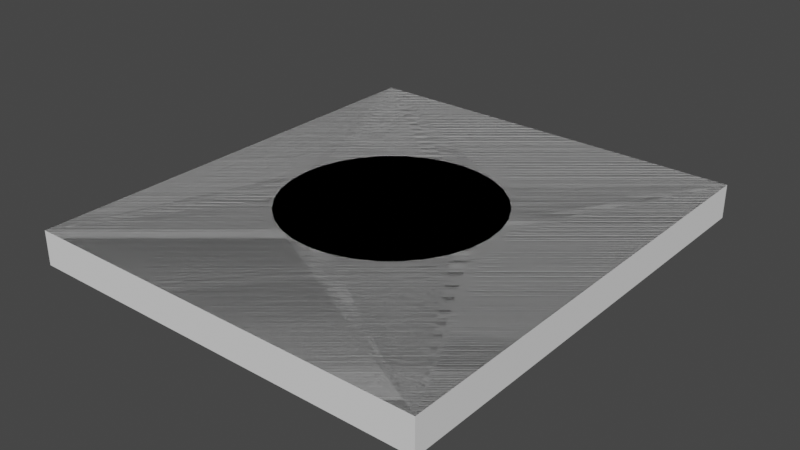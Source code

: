 # Source: untitled.blend  (saved by Blender 2.82.7; exported with 4.5.12 LTS)
import bpy
from mathutils import Matrix  # noqa: F401  (used for matrix-valued properties, if any)

bpy.ops.wm.read_factory_settings(use_empty=True)
scene = bpy.context.scene
scene.name = 'Scene'

# ---- collections
col_collection = bpy.data.collections.new('Collection'); scene.collection.children.link(col_collection)
col_soc_internal = bpy.data.collections.new('SOC_Internal'); scene.collection.children.link(col_soc_internal)
col_soc_preview = bpy.data.collections.new('SOC_Preview'); col_soc_internal.children.link(col_soc_preview)
col_soc_solid = bpy.data.collections.new('SOC_Solid'); col_soc_internal.children.link(col_soc_solid)
col_soc_reference = bpy.data.collections.new('SOC_Reference'); col_soc_internal.children.link(col_soc_reference)

# ---- world
world_world = bpy.data.worlds.new('World'); scene.world = world_world
world_world.use_nodes = True; world_world.node_tree.nodes.clear()
_N = world_world.node_tree.nodes; _L = world_world.node_tree.links
n0 = _N.new('ShaderNodeOutputWorld'); n0.name = 'World Output'; n0.location = (300, 300)
n1 = _N.new('ShaderNodeBackground'); n1.name = 'Background'; n1.location = (10, 300)
n1.inputs[0].default_value = (0.05088, 0.05088, 0.05088, 1.0)
_L.new(n1.outputs[0], n0.inputs[0])
n0.is_active_output = True
world_world.color = (0.05088, 0.05088, 0.05088)
world_world.use_sun_shadow = False
world_world.sun_shadow_jitter_overblur = 0.0

# ---- meshes
me_plane = bpy.data.meshes.new('Plane')
me_plane.from_pydata([(-80.0, -90.0, 0.0), (80.0, -90.0, 0.0), (-80.0, 90.0, 0.0), (80.0, 90.0, 0.0)], [], [(0, 1, 3, 2)])
_uv = me_plane.uv_layers.new(name='UVMap')
_uv.uv.foreach_set('vector', [0.0, 0.0, 1.0, 0.0, 1.0, 1.0, 0.0, 1.0])
me_plane.use_remesh_fix_poles = True
me_plane.use_remesh_preserve_attributes = False
me_plane.use_mirror_vertex_groups = False
me_plane.update()
me_circle = bpy.data.meshes.new('Circle')
me_circle.from_pydata([(0.0, 42.0, 0.0), (-8.194, 41.19, 0.0), (-16.07, 38.8, 0.0), (-23.33, 34.92, 0.0), (-29.7, 29.7, 0.0), (-34.92, 23.33, 0.0), (-38.8, 16.07, 0.0), (-41.19, 8.194, 0.0), (-42.0, 3.171e-06, 0.0), (-41.19, -8.194, 0.0), (-38.8, -16.07, 0.0), (-34.92, -23.33, 0.0), (-29.7, -29.7, 0.0), (-23.33, -34.92, 0.0), (-16.07, -38.8, 0.0), (-8.194, -41.19, 0.0), (1.369e-05, -42.0, 0.0), (8.194, -41.19, 0.0), (16.07, -38.8, 0.0), (23.33, -34.92, 0.0), (29.7, -29.7, 0.0), (34.92, -23.33, 0.0), (38.8, -16.07, 0.0), (41.19, -8.194, 0.0), (42.0, 4.056e-05, 0.0), (41.19, 8.194, 0.0), (38.8, 16.07, 0.0), (34.92, 23.33, 0.0), (29.7, 29.7, 0.0), (23.33, 34.92, 0.0), (16.07, 38.8, 0.0), (8.194, 41.19, 0.0)], [], [(1, 2, 3, 4, 5, 6, 7, 8, 9, 10, 11, 12, 13, 14, 15, 16, 17, 18, 19, 20, 21, 22, 23, 24, 25, 26, 27, 28, 29, 30, 31, 0)])
_uv = me_circle.uv_layers.new(name='UVMap')
_uv.uv.foreach_set('vector', [0.0, 0.0, 0.0, 0.0, 0.0, 0.0, 0.0, 0.0, 0.0, 0.0, 0.0, 0.0, 0.0, 0.0, 0.0, 0.0, 0.0, 0.0, 0.0, 0.0, 0.0, 0.0, 0.0, 0.0, 0.0, 0.0, 0.0, 0.0, 0.0, 0.0, 0.0, 0.0, 0.0, 0.0, 0.0, 0.0, 0.0, 0.0, 0.0, 0.0, 0.0, 0.0, 0.0, 0.0, 0.0, 0.0, 0.0, 0.0, 0.0, 0.0, 0.0, 0.0, 0.0, 0.0, 0.0, 0.0, 0.0, 0.0, 0.0, 0.0, 0.0, 0.0, 0.0, 0.0])
me_circle.use_remesh_fix_poles = True
me_circle.use_remesh_preserve_attributes = False
me_circle.use_mirror_vertex_groups = False
me_circle.update()
me_mesh_264 = bpy.data.meshes.new('Mesh.264')
me_mesh_264.from_pydata([(80.0, -90.0, 0.0), (80.0, 90.0, 0.0), (-80.0, 90.0, 0.0), (-80.0, -90.0, 0.0)], [], [(0, 1, 2, 3)])
me_mesh_264.use_remesh_fix_poles = True
me_mesh_264.use_remesh_preserve_attributes = False
me_mesh_264.use_mirror_vertex_groups = False
me_mesh_264.update()
me_mesh_354 = bpy.data.meshes.new('Mesh.354')
me_mesh_354.from_pydata([(-15.95, 38.84, 0.0), (-15.98, 38.83, 0.0), (-16.01, 38.82, 0.0), (-16.04, 38.81, 0.0), (-16.07, 38.8, 0.0), (-16.1, 38.78, 0.0), (-16.13, 38.77, 0.0), (-16.16, 38.76, 0.0), (-23.22, 34.98, 0.0), (-23.25, 34.97, 0.0), (-23.28, 34.95, 0.0), (-23.3, 34.93, 0.0), (-23.33, 34.92, 0.0), (-23.36, 34.9, 0.0), (-23.38, 34.88, 0.0), (-23.41, 34.86, 0.0), (-29.6, 29.78, 0.0), (-29.63, 29.76, 0.0), (-29.65, 29.74, 0.0), (-29.67, 29.72, 0.0), (-29.69, 29.69, 0.0), (-29.72, 29.67, 0.0), (-29.74, 29.65, 0.0), (-29.76, 29.63, 0.0), (-34.84, 23.43, 0.0), (-34.86, 23.41, 0.0), (-34.88, 23.38, 0.0), (-34.9, 23.36, 0.0), (-34.92, 23.33, 0.0), (-34.93, 23.3, 0.0), (-34.95, 23.28, 0.0), (-34.97, 23.25, 0.0), (-38.74, 16.18, 0.0), (-38.76, 16.16, 0.0), (-38.77, 16.13, 0.0), (-38.78, 16.1, 0.0), (-38.8, 16.07, 0.0), (-38.81, 16.04, 0.0), (-38.82, 16.01, 0.0), (-38.83, 15.98, 0.0), (-41.16, 8.314, 0.0), (-41.17, 8.284, 0.0), (-41.17, 8.254, 0.0), (-41.18, 8.223, 0.0), (-41.19, 8.193, 0.0), (-41.19, 8.162, 0.0), (-41.2, 8.131, 0.0), (-41.2, 8.1, 0.0), (-41.99, 0.125, 0.0), (-41.99, 0.0938, 0.0), (-41.99, 0.06256, 0.0), (-41.99, 0.03129, 0.0), (-41.99, 3.171e-06, 0.0), (-41.99, -0.03129, 0.0), (-41.99, -0.06256, 0.0), (-41.99, -0.09379, 0.0), (-41.21, -8.069, 0.0), (-41.2, -8.1, 0.0), (-41.2, -8.131, 0.0), (-41.19, -8.162, 0.0), (-41.19, -8.193, 0.0), (-41.18, -8.223, 0.0), (-41.17, -8.254, 0.0), (-41.17, -8.284, 0.0), (-38.84, -15.95, 0.0), (-38.83, -15.98, 0.0), (-38.82, -16.01, 0.0), (-38.81, -16.04, 0.0), (-38.8, -16.07, 0.0), (-38.78, -16.1, 0.0), (-38.77, -16.13, 0.0), (-38.76, -16.16, 0.0), (-34.98, -23.22, 0.0), (-34.97, -23.25, 0.0), (-34.95, -23.28, 0.0), (-34.93, -23.3, 0.0), (-34.92, -23.33, 0.0), (-34.9, -23.36, 0.0), (-34.88, -23.38, 0.0), (-34.86, -23.41, 0.0), (-29.78, -29.6, 0.0), (-29.76, -29.63, 0.0), (-29.74, -29.65, 0.0), (-29.72, -29.67, 0.0), (-29.69, -29.69, 0.0), (-29.67, -29.72, 0.0), (-29.65, -29.74, 0.0), (-29.63, -29.76, 0.0), (-23.43, -34.84, 0.0), (-23.41, -34.86, 0.0), (-23.38, -34.88, 0.0), (-23.36, -34.9, 0.0), (-23.33, -34.92, 0.0), (-23.3, -34.93, 0.0), (-23.28, -34.95, 0.0), (-23.25, -34.97, 0.0), (-16.18, -38.74, 0.0), (-16.16, -38.76, 0.0), (-16.13, -38.77, 0.0), (-16.1, -38.78, 0.0), (-16.07, -38.8, 0.0), (-16.04, -38.81, 0.0), (-16.01, -38.82, 0.0), (-15.98, -38.83, 0.0), (-8.314, -41.16, 0.0), (-8.284, -41.17, 0.0), (-8.254, -41.17, 0.0), (-8.223, -41.18, 0.0), (-8.193, -41.19, 0.0), (-8.162, -41.19, 0.0), (-8.131, -41.2, 0.0), (-8.1, -41.2, 0.0), (-0.125, -41.99, 0.0), (-0.09378, -41.99, 0.0), (-0.06255, -41.99, 0.0), (-0.03128, -41.99, 0.0), (1.369e-05, -41.99, 0.0), (0.0313, -41.99, 0.0), (0.06258, -41.99, 0.0), (0.09381, -41.99, 0.0), (8.069, -41.21, 0.0), (8.1, -41.2, 0.0), (8.131, -41.2, 0.0), (8.162, -41.19, 0.0), (8.193, -41.19, 0.0), (8.223, -41.18, 0.0), (8.254, -41.17, 0.0), (8.284, -41.17, 0.0), (15.95, -38.84, 0.0), (15.98, -38.83, 0.0), (16.01, -38.82, 0.0), (16.04, -38.81, 0.0), (16.07, -38.8, 0.0), (16.1, -38.78, 0.0), (16.13, -38.77, 0.0), (16.16, -38.76, 0.0), (23.22, -34.98, 0.0), (23.25, -34.97, 0.0), (23.28, -34.95, 0.0), (23.3, -34.93, 0.0), (23.33, -34.92, 0.0), (23.36, -34.9, 0.0), (23.38, -34.88, 0.0), (23.41, -34.86, 0.0), (29.6, -29.78, 0.0), (29.63, -29.76, 0.0), (29.65, -29.74, 0.0), (29.67, -29.72, 0.0), (29.69, -29.69, 0.0), (29.72, -29.67, 0.0), (29.74, -29.65, 0.0), (29.76, -29.63, 0.0), (34.84, -23.43, 0.0), (34.86, -23.41, 0.0), (34.88, -23.38, 0.0), (34.9, -23.36, 0.0), (34.92, -23.33, 0.0), (34.93, -23.3, 0.0), (34.95, -23.28, 0.0), (34.97, -23.25, 0.0), (38.74, -16.18, 0.0), (38.76, -16.16, 0.0), (38.77, -16.13, 0.0), (38.78, -16.1, 0.0), (38.8, -16.07, 0.0), (38.81, -16.04, 0.0), (38.82, -16.01, 0.0), (38.83, -15.98, 0.0), (41.16, -8.314, 0.0), (41.17, -8.284, 0.0), (41.17, -8.254, 0.0), (41.18, -8.223, 0.0), (41.19, -8.193, 0.0), (41.19, -8.162, 0.0), (41.2, -8.131, 0.0), (41.2, -8.1, 0.0), (41.99, -0.1249, 0.0), (41.99, -0.09375, 0.0), (41.99, -0.06252, 0.0), (41.99, -0.03125, 0.0), (41.99, 4.055e-05, 0.0), (41.99, 0.03133, 0.0), (41.99, 0.0626, 0.0), (41.99, 0.09384, 0.0), (41.21, 8.069, 0.0), (41.2, 8.1, 0.0), (41.2, 8.131, 0.0), (41.19, 8.162, 0.0), (41.19, 8.193, 0.0), (41.18, 8.223, 0.0), (41.17, 8.254, 0.0), (41.17, 8.284, 0.0), (38.84, 15.95, 0.0), (38.83, 15.98, 0.0), (38.82, 16.01, 0.0), (38.81, 16.04, 0.0), (38.8, 16.07, 0.0), (38.78, 16.1, 0.0), (38.77, 16.13, 0.0), (38.76, 16.16, 0.0), (34.98, 23.22, 0.0), (34.97, 23.25, 0.0), (34.95, 23.28, 0.0), (34.93, 23.3, 0.0), (34.92, 23.33, 0.0), (34.9, 23.36, 0.0), (34.88, 23.38, 0.0), (34.86, 23.41, 0.0), (29.78, 29.6, 0.0), (29.76, 29.63, 0.0), (29.74, 29.65, 0.0), (29.72, 29.67, 0.0), (29.69, 29.69, 0.0), (29.67, 29.72, 0.0), (29.65, 29.74, 0.0), (29.63, 29.76, 0.0), (23.43, 34.84, 0.0), (23.41, 34.86, 0.0), (23.38, 34.88, 0.0), (23.36, 34.9, 0.0), (23.33, 34.92, 0.0), (23.3, 34.93, 0.0), (23.28, 34.95, 0.0), (23.25, 34.97, 0.0), (16.18, 38.74, 0.0), (16.16, 38.76, 0.0), (16.13, 38.77, 0.0), (16.1, 38.78, 0.0), (16.07, 38.8, 0.0), (16.04, 38.81, 0.0), (16.01, 38.82, 0.0), (15.98, 38.83, 0.0), (8.314, 41.16, 0.0), (8.284, 41.17, 0.0), (8.254, 41.17, 0.0), (8.223, 41.18, 0.0), (8.193, 41.19, 0.0), (8.162, 41.19, 0.0), (8.131, 41.2, 0.0), (8.1, 41.2, 0.0), (0.125, 41.99, 0.0), (0.09379, 41.99, 0.0), (0.06256, 41.99, 0.0), (0.03129, 41.99, 0.0), (3.752e-09, 41.99, 0.0), (-0.03129, 41.99, 0.0), (-0.06256, 41.99, 0.0), (-0.09379, 41.99, 0.0), (-8.069, 41.21, 0.0), (-8.1, 41.2, 0.0), (-8.131, 41.2, 0.0), (-8.162, 41.19, 0.0), (-8.193, 41.19, 0.0), (-8.223, 41.18, 0.0), (-8.254, 41.17, 0.0), (-8.284, 41.17, 0.0)], [], [(0, 1, 2, 3, 4, 5, 6, 7, 8, 9, 10, 11, 12, 13, 14, 15, 16, 17, 18, 19, 20, 21, 22, 23, 24, 25, 26, 27, 28, 29, 30, 31, 32, 33, 34, 35, 36, 37, 38, 39, 40, 41, 42, 43, 44, 45, 46, 47, 48, 49, 50, 51, 52, 53, 54, 55, 56, 57, 58, 59, 60, 61, 62, 63, 64, 65, 66, 67, 68, 69, 70, 71, 72, 73, 74, 75, 76, 77, 78, 79, 80, 81, 82, 83, 84, 85, 86, 87, 88, 89, 90, 91, 92, 93, 94, 95, 96, 97, 98, 99, 100, 101, 102, 103, 104, 105, 106, 107, 108, 109, 110, 111, 112, 113, 114, 115, 116, 117, 118, 119, 120, 121, 122, 123, 124, 125, 126, 127, 128, 129, 130, 131, 132, 133, 134, 135, 136, 137, 138, 139, 140, 141, 142, 143, 144, 145, 146, 147, 148, 149, 150, 151, 152, 153, 154, 155, 156, 157, 158, 159, 160, 161, 162, 163, 164, 165, 166, 167, 168, 169, 170, 171, 172, 173, 174, 175, 176, 177, 178, 179, 180, 181, 182, 183, 184, 185, 186, 187, 188, 189, 190, 191, 192, 193, 194, 195, 196, 197, 198, 199, 200, 201, 202, 203, 204, 205, 206, 207, 208, 209, 210, 211, 212, 213, 214, 215, 216, 217, 218, 219, 220, 221, 222, 223, 224, 225, 226, 227, 228, 229, 230, 231, 232, 233, 234, 235, 236, 237, 238, 239, 240, 241, 242, 243, 244, 245, 246, 247, 248, 249, 250, 251, 252, 253, 254, 255)])
me_mesh_354.use_remesh_fix_poles = True
me_mesh_354.use_remesh_preserve_attributes = False
me_mesh_354.use_mirror_vertex_groups = False
me_mesh_354.update()

# ---- objects
ob_plane = bpy.data.objects.new('Plane', me_plane)
ob_circle = bpy.data.objects.new('Circle', me_circle)
ob_soc_plane_fillets = bpy.data.objects.new('SOC_Plane.fillets', me_mesh_264)
ob_soc_circle_fillets = bpy.data.objects.new('SOC_Circle.fillets', me_mesh_354)
ob_soc_collection_reference = bpy.data.objects.new('SOC_Collection.reference', None)

# ---- transforms, parenting, visibility, modifiers, constraints
ob_plane.location = (3.87, 0.0, 0.0)
ob_plane.display_type = 'WIRE'
ob_plane.lineart.crease_threshold = 0.0
ob_circle.location = (0.0, 0.0, 0.001)
ob_circle.display_type = 'WIRE'
ob_circle.lineart.crease_threshold = 0.0
ob_soc_plane_fillets.location = (3.87, 0.0, 0.0)
ob_soc_plane_fillets.lineart.crease_threshold = 0.0
_m = ob_soc_plane_fillets.modifiers.new('SOC_Solidify', 'SOLIDIFY')
_m.thickness = 13.38
_m.nonmanifold_merge_threshold = 0.0003
_m = ob_soc_plane_fillets.modifiers.new('SOC_Boolean.Circle', 'BOOLEAN')
_m.object = ob_soc_circle_fillets
_m.solver = 'FAST'
ob_soc_circle_fillets.location = (0.0, 0.0, 0.001)
ob_soc_circle_fillets.lineart.crease_threshold = 0.0
_m = ob_soc_circle_fillets.modifiers.new('SOC_Solidify', 'SOLIDIFY')
_m.thickness = 14.38
_m.nonmanifold_merge_threshold = 0.0003
ob_soc_collection_reference.location = (0.0, 0.0, 0.0)
ob_soc_collection_reference.empty_display_size = 5.0
ob_soc_collection_reference.lineart.crease_threshold = 0.0

# ---- collection membership
col_collection.objects.link(ob_plane)
col_collection.objects.link(ob_circle)
col_soc_solid.objects.link(ob_soc_plane_fillets)
col_soc_solid.objects.link(ob_soc_circle_fillets)
col_soc_reference.objects.link(ob_soc_collection_reference)

# ---- scene / render settings (as saved in the file)
scene.frame_start = 1; scene.frame_end = 250; scene.frame_set(1)
scene.render.engine = 'BLENDER_EEVEE_NEXT'
scene.cycles.use_denoising = False
scene.cycles.samples = 128
scene.cycles.sampling_pattern = 'TABULATED_SOBOL'
scene.cycles.use_adaptive_sampling = False
scene.cycles.use_light_tree = False
scene.view_settings.view_transform = 'Filmic'
scene.unit_settings.scale_length = 0.001
bpy.context.view_layer.update()

# ---- added for rendering (the .blend has no active camera and no usable light): camera, sun
cam_auto = bpy.data.cameras.new('AutoCamera')
cam_auto.lens = 50.0
cam_auto.sensor_width = 36.0
cam_auto.clip_end = 3917.5
ob_auto_camera = bpy.data.objects.new('AutoCamera', cam_auto)
scene.collection.objects.link(ob_auto_camera)
ob_auto_camera.location = (227.09, -267.865, 171.387)
ob_auto_camera.rotation_euler = (1.09748, -7.21219e-08, 0.694738)
scene.camera = ob_auto_camera
light_auto_sun = bpy.data.lights.new('AutoSun', 'SUN')
light_auto_sun.energy = 3.0
light_auto_sun.angle = 0.0523599
ob_auto_sun = bpy.data.objects.new('AutoSun', light_auto_sun)
scene.collection.objects.link(ob_auto_sun)
ob_auto_sun.rotation_euler = (0.872665, 0.174533, 0.523599)
bpy.context.view_layer.update()
